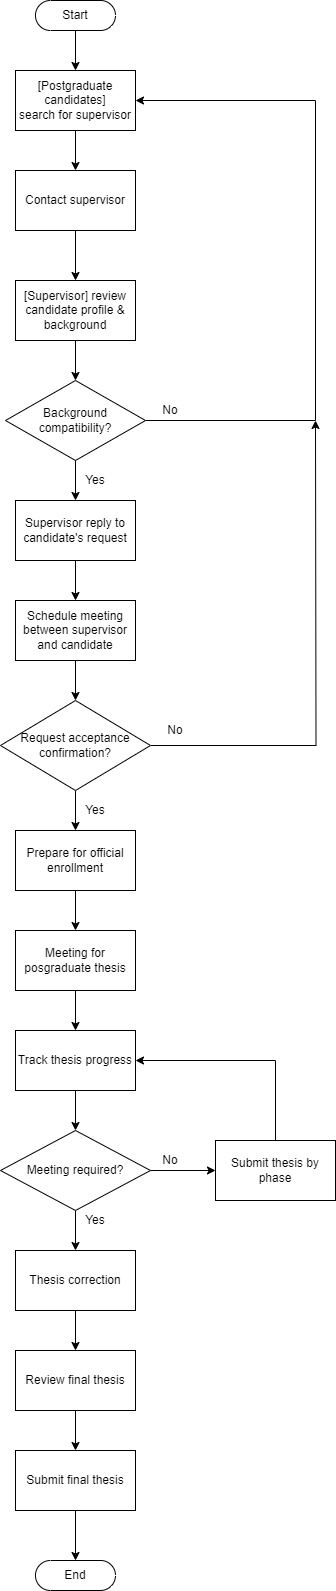

The diagram above was exported from draw.io. Its source (the exported page's mxGraphModel, read from the mxfile embedded in the PNG):
<mxGraphModel dx="1050" dy="522" grid="1" gridSize="10" guides="1" tooltips="1" connect="1" arrows="1" fold="1" page="1" pageScale="1" pageWidth="1100" pageHeight="1700" math="0" shadow="0">
  <root>
    <mxCell id="0" />
    <mxCell id="1" parent="0" />
    <mxCell id="gTmH1fYHBO4lXSz2TC1S-22" style="edgeStyle=orthogonalEdgeStyle;rounded=0;orthogonalLoop=1;jettySize=auto;html=1;exitX=0.5;exitY=0.5;exitDx=0;exitDy=15.000000000000002;exitPerimeter=0;entryX=0.5;entryY=0;entryDx=0;entryDy=0;" parent="1" source="LtgaZidtgWvT0-u57u4Z-1" target="LtgaZidtgWvT0-u57u4Z-2" edge="1">
      <mxGeometry relative="1" as="geometry" />
    </mxCell>
    <mxCell id="LtgaZidtgWvT0-u57u4Z-1" value="Start" style="html=1;dashed=0;whiteSpace=wrap;shape=mxgraph.dfd.start" parent="1" vertex="1">
      <mxGeometry x="70" y="30" width="80" height="30" as="geometry" />
    </mxCell>
    <mxCell id="gTmH1fYHBO4lXSz2TC1S-23" style="edgeStyle=orthogonalEdgeStyle;rounded=0;orthogonalLoop=1;jettySize=auto;html=1;exitX=0.5;exitY=1;exitDx=0;exitDy=0;entryX=0.5;entryY=0;entryDx=0;entryDy=0;" parent="1" source="LtgaZidtgWvT0-u57u4Z-2" target="LtgaZidtgWvT0-u57u4Z-4" edge="1">
      <mxGeometry relative="1" as="geometry" />
    </mxCell>
    <mxCell id="LtgaZidtgWvT0-u57u4Z-2" value="&lt;font style=&quot;font-size: 12px;&quot;&gt;[Postgraduate candidates]&lt;/font&gt;&lt;div style=&quot;&quot;&gt;search for supervisor&lt;/div&gt;" style="rounded=0;whiteSpace=wrap;html=1;" parent="1" vertex="1">
      <mxGeometry x="50" y="100" width="120" height="60" as="geometry" />
    </mxCell>
    <mxCell id="gTmH1fYHBO4lXSz2TC1S-24" style="edgeStyle=orthogonalEdgeStyle;rounded=0;orthogonalLoop=1;jettySize=auto;html=1;exitX=0.5;exitY=1;exitDx=0;exitDy=0;entryX=0.5;entryY=0;entryDx=0;entryDy=0;" parent="1" source="LtgaZidtgWvT0-u57u4Z-4" target="LtgaZidtgWvT0-u57u4Z-5" edge="1">
      <mxGeometry relative="1" as="geometry" />
    </mxCell>
    <mxCell id="LtgaZidtgWvT0-u57u4Z-4" value="Contact supervisor" style="rounded=0;whiteSpace=wrap;html=1;" parent="1" vertex="1">
      <mxGeometry x="50" y="200" width="120" height="60" as="geometry" />
    </mxCell>
    <mxCell id="gTmH1fYHBO4lXSz2TC1S-25" style="edgeStyle=orthogonalEdgeStyle;rounded=0;orthogonalLoop=1;jettySize=auto;html=1;exitX=0.5;exitY=1;exitDx=0;exitDy=0;entryX=0.5;entryY=0;entryDx=0;entryDy=0;" parent="1" source="LtgaZidtgWvT0-u57u4Z-5" target="LtgaZidtgWvT0-u57u4Z-6" edge="1">
      <mxGeometry relative="1" as="geometry" />
    </mxCell>
    <mxCell id="LtgaZidtgWvT0-u57u4Z-5" value="[Supervisor] review candidate profile &amp;amp; background" style="rounded=0;whiteSpace=wrap;html=1;" parent="1" vertex="1">
      <mxGeometry x="50" y="310" width="120" height="60" as="geometry" />
    </mxCell>
    <mxCell id="LtgaZidtgWvT0-u57u4Z-11" style="edgeStyle=orthogonalEdgeStyle;rounded=0;orthogonalLoop=1;jettySize=auto;html=1;entryX=0.5;entryY=0;entryDx=0;entryDy=0;" parent="1" source="LtgaZidtgWvT0-u57u4Z-6" target="LtgaZidtgWvT0-u57u4Z-10" edge="1">
      <mxGeometry relative="1" as="geometry" />
    </mxCell>
    <mxCell id="gTmH1fYHBO4lXSz2TC1S-3" style="edgeStyle=orthogonalEdgeStyle;rounded=0;orthogonalLoop=1;jettySize=auto;html=1;entryX=1;entryY=0.5;entryDx=0;entryDy=0;" parent="1" source="LtgaZidtgWvT0-u57u4Z-6" target="LtgaZidtgWvT0-u57u4Z-2" edge="1">
      <mxGeometry relative="1" as="geometry">
        <mxPoint x="290" y="450" as="targetPoint" />
        <Array as="points">
          <mxPoint x="350" y="450" />
          <mxPoint x="350" y="130" />
        </Array>
      </mxGeometry>
    </mxCell>
    <mxCell id="LtgaZidtgWvT0-u57u4Z-6" value="Background compatibility?" style="rhombus;whiteSpace=wrap;html=1;" parent="1" vertex="1">
      <mxGeometry x="40" y="410" width="140" height="80" as="geometry" />
    </mxCell>
    <mxCell id="gTmH1fYHBO4lXSz2TC1S-26" style="edgeStyle=orthogonalEdgeStyle;rounded=0;orthogonalLoop=1;jettySize=auto;html=1;exitX=0.5;exitY=1;exitDx=0;exitDy=0;" parent="1" source="LtgaZidtgWvT0-u57u4Z-10" target="gTmH1fYHBO4lXSz2TC1S-10" edge="1">
      <mxGeometry relative="1" as="geometry" />
    </mxCell>
    <mxCell id="LtgaZidtgWvT0-u57u4Z-10" value="Supervisor reply to candidate's request" style="rounded=0;whiteSpace=wrap;html=1;" parent="1" vertex="1">
      <mxGeometry x="50" y="530" width="120" height="60" as="geometry" />
    </mxCell>
    <mxCell id="gTmH1fYHBO4lXSz2TC1S-1" value="Yes" style="text;strokeColor=none;align=center;fillColor=none;html=1;verticalAlign=middle;whiteSpace=wrap;rounded=0;" parent="1" vertex="1">
      <mxGeometry x="110" y="500" width="40" height="20" as="geometry" />
    </mxCell>
    <mxCell id="gTmH1fYHBO4lXSz2TC1S-4" value="No" style="text;strokeColor=none;align=center;fillColor=none;html=1;verticalAlign=middle;whiteSpace=wrap;rounded=0;" parent="1" vertex="1">
      <mxGeometry x="185" y="430" width="40" height="20" as="geometry" />
    </mxCell>
    <mxCell id="gTmH1fYHBO4lXSz2TC1S-15" style="edgeStyle=orthogonalEdgeStyle;rounded=0;orthogonalLoop=1;jettySize=auto;html=1;entryX=0.5;entryY=0;entryDx=0;entryDy=0;" parent="1" source="gTmH1fYHBO4lXSz2TC1S-10" target="gTmH1fYHBO4lXSz2TC1S-14" edge="1">
      <mxGeometry relative="1" as="geometry" />
    </mxCell>
    <mxCell id="gTmH1fYHBO4lXSz2TC1S-10" value="Schedule meeting between supervisor and candidate" style="rounded=0;whiteSpace=wrap;html=1;" parent="1" vertex="1">
      <mxGeometry x="50" y="630" width="120" height="60" as="geometry" />
    </mxCell>
    <mxCell id="gTmH1fYHBO4lXSz2TC1S-16" style="edgeStyle=orthogonalEdgeStyle;rounded=0;orthogonalLoop=1;jettySize=auto;html=1;" parent="1" source="gTmH1fYHBO4lXSz2TC1S-14" edge="1">
      <mxGeometry relative="1" as="geometry">
        <mxPoint x="350" y="450" as="targetPoint" />
      </mxGeometry>
    </mxCell>
    <mxCell id="gTmH1fYHBO4lXSz2TC1S-19" style="edgeStyle=orthogonalEdgeStyle;rounded=0;orthogonalLoop=1;jettySize=auto;html=1;exitX=0.5;exitY=1;exitDx=0;exitDy=0;" parent="1" source="gTmH1fYHBO4lXSz2TC1S-14" target="gTmH1fYHBO4lXSz2TC1S-18" edge="1">
      <mxGeometry relative="1" as="geometry" />
    </mxCell>
    <mxCell id="gTmH1fYHBO4lXSz2TC1S-14" value="Request acceptance confirmation?" style="rhombus;whiteSpace=wrap;html=1;" parent="1" vertex="1">
      <mxGeometry x="35" y="730" width="150" height="90" as="geometry" />
    </mxCell>
    <mxCell id="gTmH1fYHBO4lXSz2TC1S-17" value="No" style="text;strokeColor=none;align=center;fillColor=none;html=1;verticalAlign=middle;whiteSpace=wrap;rounded=0;" parent="1" vertex="1">
      <mxGeometry x="190" y="750" width="40" height="20" as="geometry" />
    </mxCell>
    <mxCell id="gTmH1fYHBO4lXSz2TC1S-29" style="edgeStyle=orthogonalEdgeStyle;rounded=0;orthogonalLoop=1;jettySize=auto;html=1;exitX=0.5;exitY=1;exitDx=0;exitDy=0;" parent="1" source="gTmH1fYHBO4lXSz2TC1S-18" target="gTmH1fYHBO4lXSz2TC1S-28" edge="1">
      <mxGeometry relative="1" as="geometry" />
    </mxCell>
    <mxCell id="gTmH1fYHBO4lXSz2TC1S-18" value="Prepare for official enrollment" style="rounded=0;whiteSpace=wrap;html=1;" parent="1" vertex="1">
      <mxGeometry x="50" y="860" width="120" height="60" as="geometry" />
    </mxCell>
    <mxCell id="gTmH1fYHBO4lXSz2TC1S-20" value="End" style="html=1;dashed=0;whiteSpace=wrap;shape=mxgraph.dfd.start" parent="1" vertex="1">
      <mxGeometry x="70" y="1590" width="80" height="30" as="geometry" />
    </mxCell>
    <mxCell id="gTmH1fYHBO4lXSz2TC1S-27" value="Yes" style="text;strokeColor=none;align=center;fillColor=none;html=1;verticalAlign=middle;whiteSpace=wrap;rounded=0;" parent="1" vertex="1">
      <mxGeometry x="110" y="830" width="40" height="20" as="geometry" />
    </mxCell>
    <mxCell id="gTmH1fYHBO4lXSz2TC1S-31" style="edgeStyle=orthogonalEdgeStyle;rounded=0;orthogonalLoop=1;jettySize=auto;html=1;exitX=0.5;exitY=1;exitDx=0;exitDy=0;" parent="1" source="gTmH1fYHBO4lXSz2TC1S-28" target="gTmH1fYHBO4lXSz2TC1S-30" edge="1">
      <mxGeometry relative="1" as="geometry" />
    </mxCell>
    <mxCell id="gTmH1fYHBO4lXSz2TC1S-28" value="Meeting for posgraduate thesis" style="rounded=0;whiteSpace=wrap;html=1;" parent="1" vertex="1">
      <mxGeometry x="50" y="960" width="120" height="60" as="geometry" />
    </mxCell>
    <mxCell id="gTmH1fYHBO4lXSz2TC1S-33" style="edgeStyle=orthogonalEdgeStyle;rounded=0;orthogonalLoop=1;jettySize=auto;html=1;exitX=0.5;exitY=1;exitDx=0;exitDy=0;entryX=0.5;entryY=0;entryDx=0;entryDy=0;" parent="1" source="gTmH1fYHBO4lXSz2TC1S-30" target="gTmH1fYHBO4lXSz2TC1S-32" edge="1">
      <mxGeometry relative="1" as="geometry" />
    </mxCell>
    <mxCell id="gTmH1fYHBO4lXSz2TC1S-30" value="Track thesis progress" style="rounded=0;whiteSpace=wrap;html=1;" parent="1" vertex="1">
      <mxGeometry x="50" y="1060" width="120" height="60" as="geometry" />
    </mxCell>
    <mxCell id="gTmH1fYHBO4lXSz2TC1S-35" style="edgeStyle=orthogonalEdgeStyle;rounded=0;orthogonalLoop=1;jettySize=auto;html=1;exitX=1;exitY=0.5;exitDx=0;exitDy=0;entryX=0;entryY=0.5;entryDx=0;entryDy=0;" parent="1" source="gTmH1fYHBO4lXSz2TC1S-32" target="gTmH1fYHBO4lXSz2TC1S-34" edge="1">
      <mxGeometry relative="1" as="geometry" />
    </mxCell>
    <mxCell id="gTmH1fYHBO4lXSz2TC1S-39" style="edgeStyle=orthogonalEdgeStyle;rounded=0;orthogonalLoop=1;jettySize=auto;html=1;exitX=0.5;exitY=1;exitDx=0;exitDy=0;entryX=0.5;entryY=0;entryDx=0;entryDy=0;" parent="1" source="gTmH1fYHBO4lXSz2TC1S-32" target="gTmH1fYHBO4lXSz2TC1S-38" edge="1">
      <mxGeometry relative="1" as="geometry" />
    </mxCell>
    <mxCell id="gTmH1fYHBO4lXSz2TC1S-32" value="Meeting required?" style="rhombus;whiteSpace=wrap;html=1;" parent="1" vertex="1">
      <mxGeometry x="35" y="1160" width="150" height="80" as="geometry" />
    </mxCell>
    <mxCell id="gTmH1fYHBO4lXSz2TC1S-36" style="edgeStyle=orthogonalEdgeStyle;rounded=0;orthogonalLoop=1;jettySize=auto;html=1;exitX=0.5;exitY=0;exitDx=0;exitDy=0;entryX=1;entryY=0.5;entryDx=0;entryDy=0;" parent="1" source="gTmH1fYHBO4lXSz2TC1S-34" target="gTmH1fYHBO4lXSz2TC1S-30" edge="1">
      <mxGeometry relative="1" as="geometry" />
    </mxCell>
    <mxCell id="gTmH1fYHBO4lXSz2TC1S-34" value="Submit thesis by phase" style="rounded=0;whiteSpace=wrap;html=1;" parent="1" vertex="1">
      <mxGeometry x="250" y="1170" width="120" height="60" as="geometry" />
    </mxCell>
    <mxCell id="gTmH1fYHBO4lXSz2TC1S-37" value="No" style="text;strokeColor=none;align=center;fillColor=none;html=1;verticalAlign=middle;whiteSpace=wrap;rounded=0;" parent="1" vertex="1">
      <mxGeometry x="185" y="1180" width="40" height="20" as="geometry" />
    </mxCell>
    <mxCell id="gTmH1fYHBO4lXSz2TC1S-43" style="edgeStyle=orthogonalEdgeStyle;rounded=0;orthogonalLoop=1;jettySize=auto;html=1;exitX=0.5;exitY=1;exitDx=0;exitDy=0;entryX=0.5;entryY=0;entryDx=0;entryDy=0;" parent="1" source="gTmH1fYHBO4lXSz2TC1S-38" target="gTmH1fYHBO4lXSz2TC1S-42" edge="1">
      <mxGeometry relative="1" as="geometry" />
    </mxCell>
    <mxCell id="gTmH1fYHBO4lXSz2TC1S-38" value="Thesis correction" style="rounded=0;whiteSpace=wrap;html=1;" parent="1" vertex="1">
      <mxGeometry x="50" y="1280" width="120" height="60" as="geometry" />
    </mxCell>
    <mxCell id="gTmH1fYHBO4lXSz2TC1S-40" value="Yes" style="text;strokeColor=none;align=center;fillColor=none;html=1;verticalAlign=middle;whiteSpace=wrap;rounded=0;" parent="1" vertex="1">
      <mxGeometry x="110" y="1240" width="40" height="20" as="geometry" />
    </mxCell>
    <mxCell id="gTmH1fYHBO4lXSz2TC1S-47" value="" style="edgeStyle=orthogonalEdgeStyle;rounded=0;orthogonalLoop=1;jettySize=auto;html=1;" parent="1" source="gTmH1fYHBO4lXSz2TC1S-41" target="gTmH1fYHBO4lXSz2TC1S-20" edge="1">
      <mxGeometry relative="1" as="geometry" />
    </mxCell>
    <mxCell id="gTmH1fYHBO4lXSz2TC1S-41" value="Submit final thesis" style="rounded=0;whiteSpace=wrap;html=1;" parent="1" vertex="1">
      <mxGeometry x="50" y="1480" width="120" height="60" as="geometry" />
    </mxCell>
    <mxCell id="gTmH1fYHBO4lXSz2TC1S-46" style="edgeStyle=orthogonalEdgeStyle;rounded=0;orthogonalLoop=1;jettySize=auto;html=1;exitX=0.5;exitY=1;exitDx=0;exitDy=0;entryX=0.5;entryY=0;entryDx=0;entryDy=0;" parent="1" source="gTmH1fYHBO4lXSz2TC1S-42" target="gTmH1fYHBO4lXSz2TC1S-41" edge="1">
      <mxGeometry relative="1" as="geometry" />
    </mxCell>
    <mxCell id="gTmH1fYHBO4lXSz2TC1S-42" value="Review final thesis" style="rounded=0;whiteSpace=wrap;html=1;" parent="1" vertex="1">
      <mxGeometry x="50" y="1380" width="120" height="60" as="geometry" />
    </mxCell>
  </root>
</mxGraphModel>